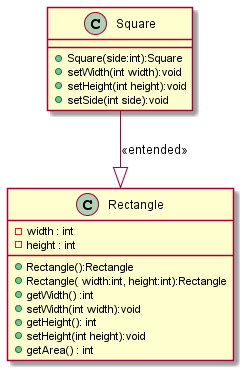

The diagram above was rendered by PlantUML. Its source (embedded in the PNG):
@startuml
class Rectangle {
    -  width : int
    -  height : int

    + Rectangle():Rectangle
    + Rectangle( width:int, height:int):Rectangle
    + getWidth() :int
    + setWidth(int width):void
    + getHeight(): int
    + setHeight(int height):void
    + getArea() : int

}

class Square{
    + Square(side:int):Square
    +  setWidth(int width):void
    +  setHeight(int height):void
    +  setSide(int side):void

}

Square --|> Rectangle:<<entended>>
@enduml